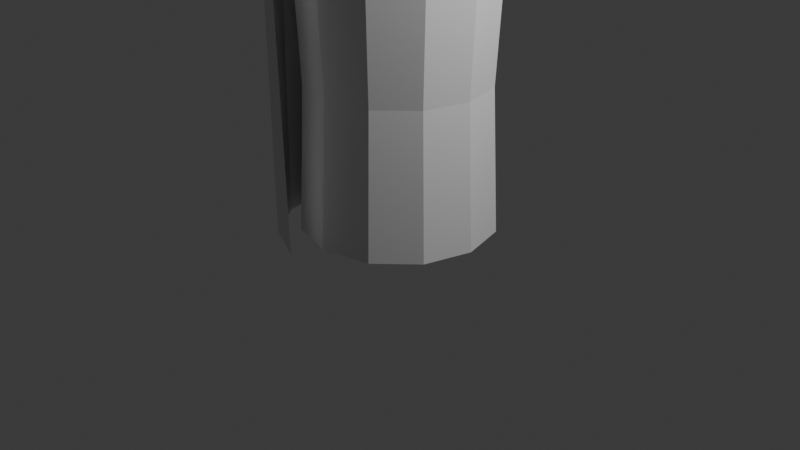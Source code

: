 # Source: bandage.blend  (saved by Blender 5.1.30; exported with 4.5.12 LTS)
import bpy
from mathutils import Matrix  # noqa: F401  (used for matrix-valued properties, if any)

bpy.ops.wm.read_factory_settings(use_empty=True)
scene = bpy.context.scene
scene.name = 'Scene'

# ---- collections
col_collection = bpy.data.collections.new('Collection'); scene.collection.children.link(col_collection)

# ---- world
world_world = bpy.data.worlds.new('World'); scene.world = world_world
world_world.use_nodes = True; world_world.node_tree.nodes.clear()
_N = world_world.node_tree.nodes; _L = world_world.node_tree.links
n0 = _N.new('ShaderNodeOutputWorld'); n0.name = 'World Output'; n0.location = (200, 100)
n1 = _N.new('ShaderNodeBackground'); n1.name = 'Background'; n1.location = (-200, 100)
n1.inputs[0].default_value = (0.05088, 0.05088, 0.05088, 1.0)
_L.new(n1.outputs[0], n0.inputs[0])
n0.is_active_output = True
world_world.color = (0.05088, 0.05088, 0.05088)
world_world.sun_shadow_jitter_overblur = 0.0

# ---- cameras
cam_camera = bpy.data.cameras.new('Camera')
cam_camera.clip_end = 100.0
cam_camera.ortho_scale = 7.314

# ---- lights
light_light = bpy.data.lights.new('Light', 'POINT')
light_light.energy = 1000.0
light_light.shadow_soft_size = 0.1

# ---- meshes
me_circle = bpy.data.meshes.new('Circle')
me_circle.from_pydata([(0.0, 1.0, 0.0), (-0.5, 0.866, 0.0), (-0.866, 0.5, 0.0), (-1.0, 0.0, 0.0), (-0.866, -0.5, 0.0), (-0.5, -0.866, 0.0), (0.0, -1.0, 0.0), (0.5, -0.866, 0.0), (0.866, -0.5, 0.0), (1.0, 0.0, 0.0), (0.866, 0.5, 0.0), (0.5, 0.866, 0.0), (0.0, 0.154, 0.0), (-0.077, 0.1334, 0.0), (-0.1334, 0.077, 0.0), (-0.154, 0.0, 0.0), (-0.1334, -0.077, 0.0), (-0.077, -0.1334, 0.0), (0.0, -0.154, 0.0), (0.077, -0.1334, 0.0), (0.1334, -0.077, 0.0), (0.154, 0.0, 0.0), (0.1334, 0.077, 0.0), (0.077, 0.1334, 0.0), (-0.5, 0.866, 0.0), (0.0, 1.0, 0.0), (-0.866, 0.5, 0.0), (-1.0, 0.0, 0.0), (-0.866, -0.5, 0.0), (-0.5, -0.866, 0.0), (0.0, -1.0, 0.0), (0.5, -0.866, 0.0), (0.866, -0.5, 0.0), (1.0, 0.0, 0.0), (0.866, 0.5, 0.0), (0.5, 0.866, 0.0), (-0.5, 0.866, 3.0), (0.0, 1.0, 3.0), (-0.866, 0.5, 3.0), (-0.9385, 0.01475, 2.994), (-0.866, -0.5, 3.0), (-0.5, -0.866, 3.0), (0.0, -1.0, 3.0), (0.5, -0.866, 3.0), (0.866, -0.5, 3.0), (1.0, 0.0, 3.0), (0.866, 0.5, 3.0), (0.5, 0.866, 3.0), (-0.5, 0.866, 3.0), (0.0, 1.0, 3.0), (-0.866, 0.5, 3.0), (-1.0, 0.0, 3.0), (-0.866, -0.5, 3.0), (-0.5, -0.866, 3.0), (0.0, -1.0, 3.0), (0.5, -0.866, 3.0), (0.866, -0.5, 3.0), (1.0, 0.0, 3.0), (0.866, 0.5, 3.0), (0.5, 0.866, 3.0), (-0.077, 0.1334, 3.0), (0.0, 0.154, 3.0), (-0.1334, 0.077, 3.0), (-0.154, 0.0, 3.0), (-0.1334, -0.077, 3.0), (-0.077, -0.1334, 3.0), (0.0, -0.154, 3.0), (0.077, -0.1334, 3.0), (0.1334, -0.077, 3.0), (0.154, 0.0, 3.0), (0.1334, 0.077, 3.0), (0.077, 0.1334, 3.0), (-0.6032, -1.074, 0.0), (-0.9318, -0.2545, 0.0), (-0.1435, -0.03919, 0.0), (-0.6288, -1.075, 2.828), (-0.1435, -0.03919, 3.0), (-0.866, -0.5, 3.0), (-0.866, -0.5, 0.0), (-0.1368, -1.282, 0.0), (-0.1825, -1.312, 2.753), (-0.9233, -0.6546, 0.0), (-0.9135, -0.6386, 2.911), (0.4662, -0.8091, 1.5), (0.807, -0.4683, 1.5), (0.000771, 0.9281, 1.5), (-0.4647, 0.8033, 1.5), (0.9317, -0.002877, 1.5), (-0.8054, 0.4626, 1.5), (0.807, 0.4626, 1.5), (0.4662, 0.8033, 1.5), (-0.8054, -0.4683, 1.5), (-0.4647, -0.8091, 1.5), (0.000771, -0.9338, 1.5), (-0.8054, -0.4683, 1.5)], [], [(5, 29, 28, 4), (0, 25, 35, 11), (2, 26, 24, 1), (9, 33, 32, 8), (6, 30, 29, 5), (3, 27, 26, 2), (10, 34, 33, 9), (7, 31, 30, 6), (39, 3, 78, 94, 77), (11, 35, 34, 10), (1, 24, 25, 0), (8, 32, 31, 7), (12, 25, 24, 13), (13, 24, 26, 14), (14, 26, 27, 15), (74, 73, 28, 16), (16, 28, 29, 17), (17, 29, 30, 18), (18, 30, 31, 19), (19, 31, 32, 20), (20, 32, 33, 21), (21, 33, 34, 22), (22, 34, 35, 23), (23, 35, 25, 12), (41, 40, 52, 53), (37, 47, 59, 49), (38, 36, 48, 50), (45, 44, 56, 57), (42, 41, 53, 54), (39, 38, 50, 51), (46, 45, 57, 58), (43, 42, 54, 55), (47, 46, 58, 59), (36, 37, 49, 48), (44, 43, 55, 56), (61, 60, 48, 49), (60, 62, 50, 48), (62, 63, 51, 50), (64, 65, 53, 52), (65, 66, 54, 53), (66, 67, 55, 54), (67, 68, 56, 55), (68, 69, 57, 56), (69, 70, 58, 57), (70, 71, 59, 58), (71, 61, 49, 59), (12, 13, 60, 61), (20, 21, 69, 68), (84, 83, 43, 44), (13, 14, 62, 60), (86, 85, 37, 36), (21, 22, 70, 69), (87, 84, 44, 45), (14, 15, 63, 62), (88, 86, 36, 38), (22, 23, 71, 70), (89, 87, 45, 46), (74, 16, 64, 76), (3, 2, 88, 38, 39), (23, 12, 61, 71), (90, 89, 46, 47), (16, 17, 65, 64), (81, 3, 39, 82), (85, 90, 47, 37), (17, 18, 66, 65), (92, 91, 40, 41), (18, 19, 67, 66), (93, 92, 41, 42), (19, 20, 68, 67), (83, 93, 42, 43), (15, 74, 76, 63), (15, 27, 73, 74), (91, 4, 78, 94), (72, 75, 80, 79), (63, 76, 64, 52, 51), (72, 81, 82, 75), (40, 91, 94, 77), (7, 6, 93, 83), (6, 5, 92, 93), (5, 4, 91, 92), (0, 11, 90, 85), (11, 10, 89, 90), (10, 9, 87, 89), (2, 1, 86, 88), (9, 8, 84, 87), (1, 0, 85, 86), (8, 7, 83, 84)])
_uv = me_circle.uv_layers.new(name='UVMap')
_uv.uv.foreach_set('vector', [0.0, 0.0, 0.0, 0.0, 0.0, 0.0, 0.0, 0.0, 0.0, 0.0, 0.0, 0.0, 0.0, 0.0, 0.0, 0.0, 0.0, 0.0, 0.0, 0.0, 0.0, 0.0, 0.0, 0.0, 0.0, 0.0, 0.0, 0.0, 0.0, 0.0, 0.0, 0.0, 0.0, 0.0, 0.0, 0.0, 0.0, 0.0, 0.0, 0.0, 0.0, 0.0, 0.0, 0.0, 0.0, 0.0, 0.0, 0.0, 0.0, 0.0, 0.0, 0.0, 0.0, 0.0, 0.0, 0.0, 0.0, 0.0, 0.0, 0.0, 0.0, 0.0, 0.0, 0.0, 0.0, 0.0, 0.0, 0.0, 0.0, 0.0, 0.0, 0.0, 0.0, 0.0, 0.0, 0.0, 0.0, 0.0, 0.0, 0.0, 0.0, 0.0, 0.0, 0.0, 0.0, 0.0, 0.0, 0.0, 0.0, 0.0, 0.0, 0.0, 0.0, 0.0, 0.0, 0.0, 0.0, 0.0, 0.0, 0.0, 0.0, 0.0, 0.0, 0.0, 0.0, 0.0, 0.0, 0.0, 0.0, 0.0, 0.0, 0.0, 0.0, 0.0, 0.0, 0.0, 0.0, 0.0, 0.0, 0.0, 0.0, 0.0, 0.0, 0.0, 0.0, 0.0, 0.0, 0.0, 0.0, 0.0, 0.0, 0.0, 0.0, 0.0, 0.0, 0.0, 0.0, 0.0, 0.0, 0.0, 0.0, 0.0, 0.0, 0.0, 0.0, 0.0, 0.0, 0.0, 0.0, 0.0, 0.0, 0.0, 0.0, 0.0, 0.0, 0.0, 0.0, 0.0, 0.0, 0.0, 0.0, 0.0, 0.0, 0.0, 0.0, 0.0, 0.0, 0.0, 0.0, 0.0, 0.0, 0.0, 0.0, 0.0, 0.0, 0.0, 0.0, 0.0, 0.0, 0.0, 0.0, 0.0, 0.0, 0.0, 0.0, 0.0, 0.0, 0.0, 0.0, 0.0, 0.0, 0.0, 0.0, 0.0, 0.0, 0.0, 0.0, 0.0, 0.0, 0.0, 0.0, 0.0, 0.0, 0.0, 0.0, 0.0, 0.0, 0.0, 0.0, 0.0, 0.0, 0.0, 0.0, 0.0, 0.0, 0.0, 0.0, 0.0, 0.0, 0.0, 0.0, 0.0, 0.0, 0.0, 0.0, 0.0, 0.0, 0.0, 0.0, 0.0, 0.0, 0.0, 0.0, 0.0, 0.0, 0.0, 0.0, 0.0, 0.0, 0.0, 0.0, 0.0, 0.0, 0.0, 0.0, 0.0, 0.0, 0.0, 0.0, 0.0, 0.0, 0.0, 0.0, 0.0, 0.0, 0.0, 0.0, 0.0, 0.0, 0.0, 0.0, 0.0, 0.0, 0.0, 0.0, 0.0, 0.0, 0.0, 0.0, 0.0, 0.0, 0.0, 0.0, 0.0, 0.0, 0.0, 0.0, 0.0, 0.0, 0.0, 0.0, 0.0, 0.0, 0.0, 0.0, 0.0, 0.0, 0.0, 0.0, 0.0, 0.0, 0.0, 0.0, 0.0, 0.0, 0.0, 0.0, 0.0, 0.0, 0.0, 0.0, 0.0, 0.0, 0.0, 0.0, 0.0, 0.0, 0.0, 0.0, 0.0, 0.0, 0.0, 0.0, 0.0, 0.0, 0.0, 0.0, 0.0, 0.0, 0.0, 0.0, 0.0, 0.0, 0.0, 0.0, 0.0, 0.0, 0.0, 0.0, 0.0, 0.0, 0.0, 0.0, 0.0, 0.0, 0.0, 0.0, 0.0, 0.0, 0.0, 0.0, 0.0, 0.0, 0.0, 0.0, 0.0, 0.0, 0.0, 0.0, 0.0, 0.0, 0.0, 0.0, 0.0, 0.0, 0.0, 0.0, 0.0, 0.0, 0.0, 0.0, 0.0, 0.0, 0.0, 0.0, 0.0, 0.0, 0.0, 0.0, 0.0, 0.0, 0.0, 0.0, 0.0, 0.0, 0.0, 0.0, 0.0, 0.0, 0.0, 0.0, 0.0, 0.0, 0.0, 0.0, 0.0, 0.0, 0.0, 0.0, 0.0, 0.0, 0.0, 0.0, 0.0, 0.0, 0.0, 0.0, 0.0, 0.0, 0.0, 0.0, 0.0, 0.0, 0.0, 0.0, 0.0, 0.0, 0.0, 0.0, 0.0, 0.0, 0.0, 0.0, 0.0, 0.0, 0.0, 0.0, 0.0, 0.0, 0.0, 0.0, 0.0, 0.0, 0.0, 0.0, 0.0, 0.0, 0.0, 0.0, 0.0, 0.0, 0.0, 0.0, 0.0, 0.0, 0.0, 0.0, 0.0, 0.0, 0.0, 0.0, 0.0, 0.0, 0.0, 0.0, 0.0, 0.0, 0.0, 0.0, 0.0, 0.0, 0.0, 0.0, 0.0, 0.0, 0.0, 0.0, 0.0, 0.0, 0.0, 0.0, 0.0, 0.0, 0.0, 0.0, 0.0, 0.0, 0.0, 0.0, 0.0, 0.0, 0.0, 0.0, 0.0, 0.0, 0.0, 0.0, 0.0, 0.0, 0.0, 0.0, 0.0, 0.0, 0.0, 0.0, 0.0, 0.0, 0.0, 0.0, 0.0, 0.0, 0.0, 0.0, 0.0, 0.0, 0.0, 0.0, 0.0, 0.0, 0.0, 0.0, 0.0, 0.0, 0.0, 0.0, 0.0, 0.0, 0.0, 0.0, 0.0, 0.0, 0.0, 0.0, 0.0, 0.0, 0.0, 0.0, 0.0, 0.0, 0.0, 0.0, 0.0, 0.0, 0.0, 0.0, 0.0, 0.0, 0.0, 0.0, 0.0, 0.0, 0.0, 0.0, 0.0, 0.0, 0.0, 0.0, 0.0, 0.0, 0.0, 0.0, 0.0, 0.0, 0.0, 0.0, 0.0, 0.0, 0.0, 0.0, 0.0, 0.0, 0.0, 0.0, 0.0, 0.0, 0.0, 0.0, 0.0, 0.0, 0.0, 0.0, 0.0, 0.0, 0.0, 0.0, 0.0, 0.0, 0.0, 0.0, 0.0, 0.0, 0.0, 0.0, 0.0, 0.0, 0.0, 0.0, 0.0, 0.0, 0.0, 0.0, 0.0, 0.0, 0.0, 0.0, 0.0, 0.0, 0.0, 0.0, 0.0, 0.0, 0.0, 0.0, 0.0, 0.0, 0.0, 0.0, 0.0, 0.0, 0.0, 0.0, 0.0, 0.0, 0.0, 0.0, 0.0, 0.0, 0.0, 0.0, 0.0, 0.0, 0.0, 0.0, 0.0, 0.0, 0.0, 0.0, 0.0, 0.0, 0.0, 0.0, 0.0, 0.0, 0.0, 0.0, 0.0, 0.0, 0.0, 0.0, 0.0, 0.0, 0.0, 0.0, 0.0, 0.0, 0.0, 0.0, 0.0, 0.0, 0.0, 0.0, 0.0, 0.0, 0.0, 0.0, 0.0, 0.0, 0.0, 0.0, 0.0, 0.0, 0.0, 0.0, 0.0, 0.0, 0.0, 0.0, 0.0, 0.0, 0.0, 0.0, 0.0, 0.0, 0.0, 0.0, 0.0, 0.0, 0.0, 0.0, 0.0, 0.0, 0.0, 0.0, 0.0, 0.0, 0.0, 0.0, 0.0, 0.0, 0.0, 0.0, 0.0, 0.0, 0.0, 0.0, 0.0, 0.0, 0.0, 0.0, 0.0, 0.0, 0.0, 0.0, 0.0, 0.0, 0.0, 0.0, 0.0, 0.0, 0.0, 0.0, 0.0])
me_circle.update()

# ---- objects
ob_light = bpy.data.objects.new('Light', light_light)
ob_camera = bpy.data.objects.new('Camera', cam_camera)
ob_bandage = bpy.data.objects.new('Bandage', me_circle)

# ---- transforms, parenting, visibility, modifiers, constraints
ob_light.location = (4.076, 1.005, 5.904)
ob_light.rotation_euler = (0.6503, 0.05522, 1.866)
ob_light.lock_rotations_4d = False
ob_light.empty_display_type = 'ARROWS'
ob_light.color = (0.0, 0.0, 0.0, 0.0)
ob_light.lineart.crease_threshold = 0.0
ob_camera.location = (7.359, -6.926, 4.958)
ob_camera.rotation_euler = (1.109, 0.0, 0.8149)
ob_camera.lock_rotations_4d = False
ob_camera.empty_display_type = 'ARROWS'
ob_camera.color = (0.0, 0.0, 0.0, 0.0)
ob_camera.display_type = 'WIRE'
ob_camera.lineart.crease_threshold = 0.0
ob_bandage.location = (0.0, 0.0, 0.0)

# ---- collection membership
col_collection.objects.link(ob_light)
col_collection.objects.link(ob_camera)
col_collection.objects.link(ob_bandage)

# ---- scene / render settings (as saved in the file)
scene.camera = ob_camera
scene.frame_start = 1; scene.frame_end = 250; scene.frame_set(1)
scene.render.engine = 'BLENDER_EEVEE_NEXT'
scene.render.bake_bias = 0.0
scene.render.bake_samples = 0
scene.cycles.sampling_pattern = 'TABULATED_SOBOL'
scene.eevee.use_volume_custom_range = False
bpy.context.view_layer.update()
